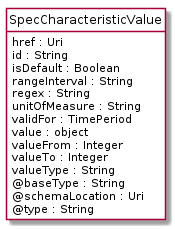

The diagram above was rendered by PlantUML. Its source (embedded in the PNG):
@startuml
hide circle
hide methods
hide stereotype
show <<Enumeration>> stereotype
skinparam class {
   BackgroundColor<<Enumeration>> #E6F5F7
   BackgroundColor<<Ref>> #FFFFE0
   BackgroundColor<<Pivot>> #FFFFFFF
   BackgroundColor<<SimpleType>> #E2F0DA
   BackgroundColor #FCF2E3
}

class SpecCharacteristicValue <<Pivot>> {
    href : Uri
    id : String
    isDefault : Boolean
    rangeInterval : String
    regex : String
    unitOfMeasure : String
    validFor : TimePeriod
    value : object
    valueFrom : Integer
    valueTo : Integer
    valueType : String
    @baseType : String
    @schemaLocation : Uri
    @type : String
}


@enduml